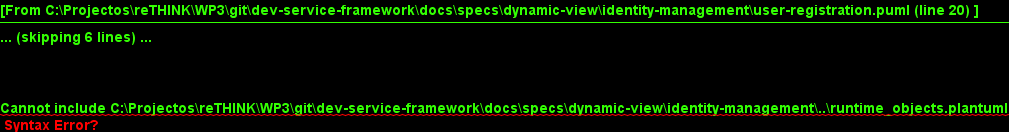

The diagram above was rendered by PlantUML. Its source (embedded in the PNG):
@startuml "user-registration.png"

autonumber






Cannot include C:\Projectos\reTHINK\WP3\git\dev-service-framework\docs\specs\dynamic-view\identity-management\..\runtime_objects.plantuml


== Identity Account creation ==


App@A -> RunUA@A : registerIdentity\n(IdP URL and ID token)

== Deploy Protocol Stub ==

group deploy IdP Proxy Protocol Stub

  RunUA@A -> RunUA@A : loadProtoStub(..)

    note right
        detailed in a separated diagram
    end note

    create Proto1@A
    RunUA@A -> Proto1@A : new
end

RunUA@A -> RunID@A : registerIdentity\n(IdP URL and ID token)

RunID@A -> BUS@A : postMessage\n( GET IDToken Message )

Proto1@A  <- BUS@A : postMessage\n( GET IDToken Message )

Proto1@A -> SP1 : send GET \nIDToken SP1 Msg

SP1 -> Alice : Authentication and Authorisation

SP1 <- Alice : Authenticate and Authorise

SP1 -> Proto1@A : return Tokens

Proto1@A -> BUS@A : postMessage\n( Response Message with Tokens )

RunID@A <- BUS@A : postMessage\n( Response Message with Tokens  )

RunID@A -> RunID@A : store tokens



@enduml